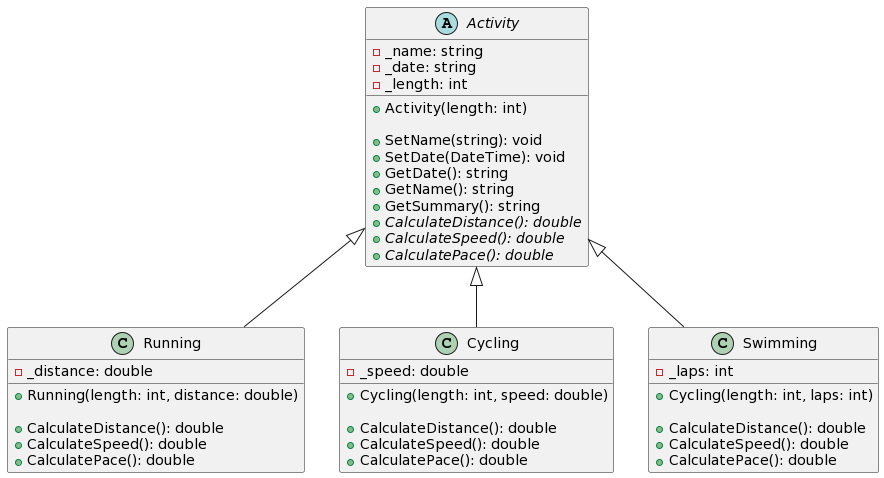

The diagram above was rendered by PlantUML. Its source (embedded in the PNG):
@startuml
Activity <|-- Running
Activity <|-- Cycling
Activity <|-- Swimming

abstract class Activity
{
- _name: string
- _date: string
- _length: int

+ Activity(length: int)

+ SetName(string): void
+ SetDate(DateTime): void
+ GetDate(): string
+ GetName(): string
+ GetSummary(): string
+ {abstract} CalculateDistance(): double
+ {abstract} CalculateSpeed(): double
+ {abstract} CalculatePace(): double
}

class Running
{
- _distance: double

+ Running(length: int, distance: double)

+ CalculateDistance(): double
+ CalculateSpeed(): double
+ CalculatePace(): double
}

class Cycling
{
- _speed: double

+ Cycling(length: int, speed: double)

+ CalculateDistance(): double
+ CalculateSpeed(): double
+ CalculatePace(): double
}

class Swimming
{
- _laps: int

+ Cycling(length: int, laps: int)

+ CalculateDistance(): double
+ CalculateSpeed(): double
+ CalculatePace(): double
}
@enduml